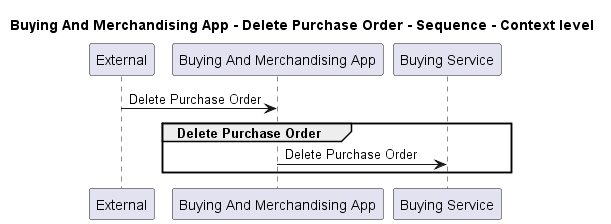

The diagram above was rendered by PlantUML. Its source (embedded in the PNG):
@startuml
!pragma layout smetana

title Buying And Merchandising App - Delete Purchase Order - Sequence - Context level

participant "External" as C4InterFlow.SoftwareSystems.ExternalSystem
participant "Buying And Merchandising App" as ECommercePlatform.SoftwareSystems.BuyingAndMerchandisingApp
participant "Buying Service" as ECommercePlatform.SoftwareSystems.BuyingService

C4InterFlow.SoftwareSystems.ExternalSystem -> ECommercePlatform.SoftwareSystems.BuyingAndMerchandisingApp : Delete Purchase Order
group Delete Purchase Order
ECommercePlatform.SoftwareSystems.BuyingAndMerchandisingApp -> ECommercePlatform.SoftwareSystems.BuyingService : Delete Purchase Order
end


@enduml